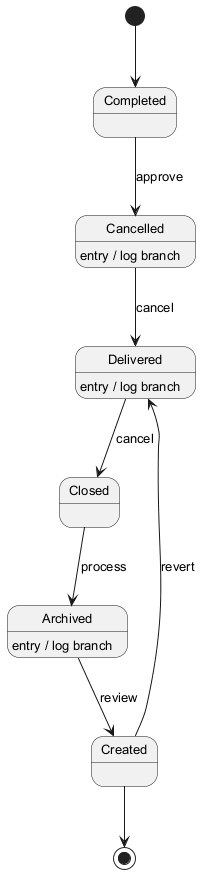

The diagram above was rendered by PlantUML. Its source (embedded in the PNG):
@startuml
skinparam backgroundColor #FFFFFF
skinparam classBackgroundColor #E8F4FA
skinparam classBorderColor #2C7DA0
skinparam defaultFontSize 13
[*] --> Completed
Completed --> Cancelled : approve
Cancelled --> Delivered : cancel
Cancelled : entry / log branch
Delivered --> Closed : cancel
Delivered : entry / log branch
Closed --> Archived : process
Archived --> Created : review
Archived : entry / log branch
Created --> Delivered : revert
Created --> [*]
@enduml